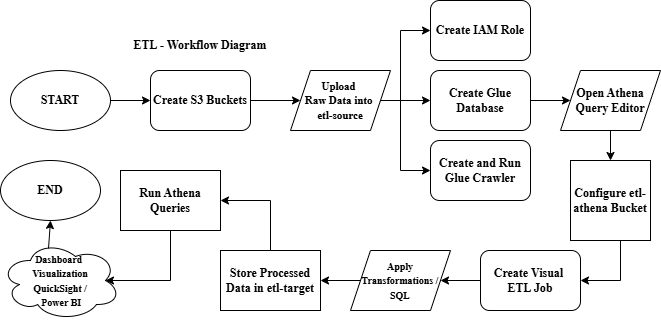

The diagram above was exported from draw.io. Its source (the exported page's mxGraphModel, read from the mxfile embedded in the PNG):
<mxGraphModel dx="774" dy="498" grid="1" gridSize="10" guides="1" tooltips="1" connect="1" arrows="1" fold="1" page="1" pageScale="1" pageWidth="850" pageHeight="1100" math="0" shadow="0">
  <root>
    <mxCell id="0" />
    <mxCell id="1" parent="0" />
    <mxCell id="CZPoxGoOh7owj7tKZsUc-1" parent="1" style="ellipse;whiteSpace=wrap;html=1;" value="&lt;div style=&quot;text-align: justify;&quot;&gt;&lt;b style=&quot;background-color: transparent; color: light-dark(rgb(0, 0, 0), rgb(255, 255, 255));&quot;&gt;&lt;font face=&quot;Times New Roman&quot;&gt;START&lt;/font&gt;&lt;/b&gt;&lt;/div&gt;" vertex="1">
      <mxGeometry height="60" width="100" x="80" y="120" as="geometry" />
    </mxCell>
    <mxCell id="CZPoxGoOh7owj7tKZsUc-2" parent="1" style="rounded=1;whiteSpace=wrap;html=1;align=center;" value="&lt;div style=&quot;&quot;&gt;&lt;span style=&quot;background-color: transparent; color: light-dark(rgb(0, 0, 0), rgb(255, 255, 255));&quot;&gt;&lt;b&gt;&lt;font face=&quot;Times New Roman&quot;&gt;Create S3 Buckets&lt;/font&gt;&lt;/b&gt;&lt;/span&gt;&lt;/div&gt;" vertex="1">
      <mxGeometry height="60" width="100" x="220" y="120" as="geometry" />
    </mxCell>
    <mxCell id="CZPoxGoOh7owj7tKZsUc-3" edge="1" parent="1" source="CZPoxGoOh7owj7tKZsUc-1" style="endArrow=classic;html=1;rounded=0;exitX=1;exitY=0.5;exitDx=0;exitDy=0;" target="CZPoxGoOh7owj7tKZsUc-2" value="">
      <mxGeometry height="50" relative="1" width="50" as="geometry">
        <mxPoint x="370" y="290" as="sourcePoint" />
        <mxPoint x="420" y="240" as="targetPoint" />
      </mxGeometry>
    </mxCell>
    <mxCell id="CZPoxGoOh7owj7tKZsUc-4" parent="1" style="rounded=1;whiteSpace=wrap;html=1;align=center;" value="&lt;div style=&quot;&quot;&gt;&lt;b&gt;&lt;font face=&quot;Times New Roman&quot;&gt;Create Visual&amp;nbsp;&lt;/font&gt;&lt;/b&gt;&lt;/div&gt;&lt;div style=&quot;&quot;&gt;&lt;b&gt;&lt;font face=&quot;Times New Roman&quot;&gt;ETL Job&lt;/font&gt;&lt;/b&gt;&lt;/div&gt;" vertex="1">
      <mxGeometry height="60" width="100" x="550" y="300" as="geometry" />
    </mxCell>
    <mxCell id="CZPoxGoOh7owj7tKZsUc-5" parent="1" style="rounded=1;whiteSpace=wrap;html=1;align=center;" value="&lt;div style=&quot;&quot;&gt;&lt;b&gt;&lt;font face=&quot;Times New Roman&quot;&gt;Create and Run Glue Crawler&lt;/font&gt;&lt;/b&gt;&lt;/div&gt;" vertex="1">
      <mxGeometry height="60" width="100" x="500" y="190" as="geometry" />
    </mxCell>
    <mxCell id="CZPoxGoOh7owj7tKZsUc-6" parent="1" style="rounded=1;whiteSpace=wrap;html=1;align=center;" value="&lt;div style=&quot;&quot;&gt;&lt;b&gt;&lt;font face=&quot;Times New Roman&quot;&gt;Create Glue Database&lt;/font&gt;&lt;/b&gt;&lt;/div&gt;" vertex="1">
      <mxGeometry height="60" width="100" x="500" y="120" as="geometry" />
    </mxCell>
    <mxCell id="CZPoxGoOh7owj7tKZsUc-7" parent="1" style="rounded=1;whiteSpace=wrap;html=1;align=center;" value="&lt;div style=&quot;&quot;&gt;&lt;b&gt;&lt;font face=&quot;Times New Roman&quot;&gt;Create IAM Role&lt;/font&gt;&lt;/b&gt;&lt;/div&gt;" vertex="1">
      <mxGeometry height="60" width="100" x="500" y="50" as="geometry" />
    </mxCell>
    <mxCell id="CZPoxGoOh7owj7tKZsUc-8" parent="1" style="shape=parallelogram;perimeter=parallelogramPerimeter;whiteSpace=wrap;html=1;fixedSize=1;" value="&lt;font face=&quot;Times New Roman&quot; style=&quot;font-size: 11px;&quot;&gt;&lt;b style=&quot;&quot;&gt;Upload&amp;nbsp;&lt;/b&gt;&lt;/font&gt;&lt;div&gt;&lt;font face=&quot;Times New Roman&quot; style=&quot;font-size: 11px;&quot;&gt;&lt;b style=&quot;&quot;&gt;Raw Data into&amp;nbsp;&lt;/b&gt;&lt;/font&gt;&lt;/div&gt;&lt;div&gt;&lt;font face=&quot;Times New Roman&quot; style=&quot;font-size: 11px;&quot;&gt;&lt;b style=&quot;&quot;&gt;etl-source&lt;/b&gt;&lt;/font&gt;&lt;/div&gt;" vertex="1">
      <mxGeometry height="60" width="100" x="360" y="120" as="geometry" />
    </mxCell>
    <mxCell id="CZPoxGoOh7owj7tKZsUc-9" edge="1" parent="1" source="CZPoxGoOh7owj7tKZsUc-2" style="endArrow=classic;html=1;rounded=0;exitX=1;exitY=0.5;exitDx=0;exitDy=0;entryX=0;entryY=0.5;entryDx=0;entryDy=0;" target="CZPoxGoOh7owj7tKZsUc-8" value="">
      <mxGeometry height="50" relative="1" width="50" as="geometry">
        <mxPoint x="370" y="290" as="sourcePoint" />
        <mxPoint x="420" y="240" as="targetPoint" />
      </mxGeometry>
    </mxCell>
    <mxCell id="CZPoxGoOh7owj7tKZsUc-10" edge="1" parent="1" source="CZPoxGoOh7owj7tKZsUc-8" style="endArrow=none;html=1;rounded=0;exitX=1;exitY=0.5;exitDx=0;exitDy=0;" value="">
      <mxGeometry height="50" relative="1" width="50" as="geometry">
        <mxPoint x="370" y="290" as="sourcePoint" />
        <mxPoint x="470" y="150" as="targetPoint" />
      </mxGeometry>
    </mxCell>
    <mxCell id="CZPoxGoOh7owj7tKZsUc-11" edge="1" parent="1" style="endArrow=none;html=1;rounded=0;" value="">
      <mxGeometry height="50" relative="1" width="50" as="geometry">
        <Array as="points">
          <mxPoint x="470" y="150" />
        </Array>
        <mxPoint x="470" y="220" as="sourcePoint" />
        <mxPoint x="470" y="80" as="targetPoint" />
      </mxGeometry>
    </mxCell>
    <mxCell id="CZPoxGoOh7owj7tKZsUc-12" edge="1" parent="1" style="endArrow=classic;html=1;rounded=0;entryX=0;entryY=0.5;entryDx=0;entryDy=0;" target="CZPoxGoOh7owj7tKZsUc-7" value="">
      <mxGeometry height="50" relative="1" width="50" as="geometry">
        <mxPoint x="470" y="80" as="sourcePoint" />
        <mxPoint x="420" y="240" as="targetPoint" />
      </mxGeometry>
    </mxCell>
    <mxCell id="CZPoxGoOh7owj7tKZsUc-13" edge="1" parent="1" style="endArrow=classic;html=1;rounded=0;entryX=0;entryY=0.5;entryDx=0;entryDy=0;" target="CZPoxGoOh7owj7tKZsUc-6" value="">
      <mxGeometry height="50" relative="1" width="50" as="geometry">
        <mxPoint x="470" y="150" as="sourcePoint" />
        <mxPoint x="420" y="240" as="targetPoint" />
      </mxGeometry>
    </mxCell>
    <mxCell id="CZPoxGoOh7owj7tKZsUc-14" edge="1" parent="1" style="endArrow=classic;html=1;rounded=0;entryX=0;entryY=0.5;entryDx=0;entryDy=0;" target="CZPoxGoOh7owj7tKZsUc-5" value="">
      <mxGeometry height="50" relative="1" width="50" as="geometry">
        <mxPoint x="470" y="220" as="sourcePoint" />
        <mxPoint x="420" y="240" as="targetPoint" />
      </mxGeometry>
    </mxCell>
    <mxCell id="CZPoxGoOh7owj7tKZsUc-16" parent="1" style="shape=parallelogram;perimeter=parallelogramPerimeter;whiteSpace=wrap;html=1;fixedSize=1;" value="&lt;b&gt;&lt;font face=&quot;Times New Roman&quot;&gt;Open Athena Query Editor&lt;/font&gt;&lt;/b&gt;" vertex="1">
      <mxGeometry height="60" width="100" x="630" y="120" as="geometry" />
    </mxCell>
    <mxCell id="CZPoxGoOh7owj7tKZsUc-17" edge="1" parent="1" source="CZPoxGoOh7owj7tKZsUc-6" style="endArrow=classic;html=1;rounded=0;entryX=0;entryY=0.5;entryDx=0;entryDy=0;exitX=1;exitY=0.5;exitDx=0;exitDy=0;" target="CZPoxGoOh7owj7tKZsUc-16" value="">
      <mxGeometry height="50" relative="1" width="50" as="geometry">
        <mxPoint x="410" y="290" as="sourcePoint" />
        <mxPoint x="460" y="240" as="targetPoint" />
      </mxGeometry>
    </mxCell>
    <mxCell id="CZPoxGoOh7owj7tKZsUc-20" parent="1" style="whiteSpace=wrap;html=1;aspect=fixed;" value="&lt;b&gt;&lt;font face=&quot;Times New Roman&quot;&gt;Configure etl-athena Bucket&lt;/font&gt;&lt;/b&gt;" vertex="1">
      <mxGeometry height="80" width="80" x="640" y="210" as="geometry" />
    </mxCell>
    <mxCell id="CZPoxGoOh7owj7tKZsUc-21" edge="1" parent="1" source="CZPoxGoOh7owj7tKZsUc-16" style="endArrow=classic;html=1;rounded=0;exitX=0.5;exitY=1;exitDx=0;exitDy=0;entryX=0.5;entryY=0;entryDx=0;entryDy=0;" target="CZPoxGoOh7owj7tKZsUc-20" value="">
      <mxGeometry height="50" relative="1" width="50" as="geometry">
        <mxPoint x="410" y="290" as="sourcePoint" />
        <mxPoint x="460" y="240" as="targetPoint" />
      </mxGeometry>
    </mxCell>
    <mxCell id="CZPoxGoOh7owj7tKZsUc-23" parent="1" style="shape=parallelogram;perimeter=parallelogramPerimeter;whiteSpace=wrap;html=1;fixedSize=1;" value="&lt;b&gt;&lt;font face=&quot;Times New Roman&quot; style=&quot;font-size: 10px;&quot;&gt;Apply Transformations / SQL&lt;/font&gt;&lt;/b&gt;" vertex="1">
      <mxGeometry height="60" width="100" x="420" y="300" as="geometry" />
    </mxCell>
    <mxCell id="CZPoxGoOh7owj7tKZsUc-24" parent="1" style="rounded=0;whiteSpace=wrap;html=1;" value="&lt;b&gt;&lt;font face=&quot;Times New Roman&quot;&gt;Store Processed Data in etl-target&lt;/font&gt;&lt;/b&gt;" vertex="1">
      <mxGeometry height="60" width="100" x="290" y="300" as="geometry" />
    </mxCell>
    <mxCell id="CZPoxGoOh7owj7tKZsUc-25" parent="1" style="rounded=0;whiteSpace=wrap;html=1;" value="&lt;b&gt;&lt;font face=&quot;Times New Roman&quot;&gt;Run Athena Queries&lt;/font&gt;&lt;/b&gt;" vertex="1">
      <mxGeometry height="60" width="100" x="190" y="220" as="geometry" />
    </mxCell>
    <mxCell id="CZPoxGoOh7owj7tKZsUc-26" parent="1" style="ellipse;shape=cloud;whiteSpace=wrap;html=1;" value="&lt;b&gt;&lt;font face=&quot;Times New Roman&quot; style=&quot;font-size: 10px;&quot;&gt;Dashboard&amp;nbsp;&lt;/font&gt;&lt;/b&gt;&lt;div&gt;&lt;b&gt;&lt;font face=&quot;Times New Roman&quot; style=&quot;font-size: 10px;&quot;&gt;Visualization&lt;br&gt;&lt;/font&gt;&lt;/b&gt;&lt;div&gt;&lt;b&gt;&lt;font face=&quot;Times New Roman&quot; style=&quot;font-size: 10px;&quot;&gt;QuickSight /&lt;/font&gt;&lt;/b&gt;&lt;/div&gt;&lt;div&gt;&lt;b&gt;&lt;font face=&quot;Times New Roman&quot; style=&quot;font-size: 10px;&quot;&gt;&amp;nbsp;Power BI&lt;/font&gt;&lt;font face=&quot;Times New Roman&quot;&gt;&lt;/font&gt;&lt;/b&gt;&lt;/div&gt;&lt;/div&gt;" vertex="1">
      <mxGeometry height="80" width="120" x="70" y="290" as="geometry" />
    </mxCell>
    <mxCell id="CZPoxGoOh7owj7tKZsUc-28" parent="1" style="ellipse;whiteSpace=wrap;html=1;" value="&lt;div style=&quot;text-align: justify;&quot;&gt;&lt;b style=&quot;background-color: transparent; color: light-dark(rgb(0, 0, 0), rgb(255, 255, 255));&quot;&gt;&lt;font face=&quot;Times New Roman&quot;&gt;END&lt;/font&gt;&lt;/b&gt;&lt;/div&gt;" vertex="1">
      <mxGeometry height="60" width="100" x="70" y="210" as="geometry" />
    </mxCell>
    <mxCell id="CZPoxGoOh7owj7tKZsUc-29" edge="1" parent="1" style="endArrow=classic;html=1;rounded=0;entryX=1;entryY=0.5;entryDx=0;entryDy=0;" target="CZPoxGoOh7owj7tKZsUc-4" value="">
      <mxGeometry height="50" relative="1" width="50" as="geometry">
        <mxPoint x="690" y="330" as="sourcePoint" />
        <mxPoint x="460" y="220" as="targetPoint" />
      </mxGeometry>
    </mxCell>
    <mxCell id="CZPoxGoOh7owj7tKZsUc-30" edge="1" parent="1" style="endArrow=none;html=1;rounded=0;entryX=0.625;entryY=1;entryDx=0;entryDy=0;entryPerimeter=0;" target="CZPoxGoOh7owj7tKZsUc-20" value="">
      <mxGeometry height="50" relative="1" width="50" as="geometry">
        <mxPoint x="690" y="330" as="sourcePoint" />
        <mxPoint x="460" y="220" as="targetPoint" />
      </mxGeometry>
    </mxCell>
    <mxCell id="CZPoxGoOh7owj7tKZsUc-31" edge="1" parent="1" source="CZPoxGoOh7owj7tKZsUc-4" style="endArrow=classic;html=1;rounded=0;entryX=1;entryY=0.5;entryDx=0;entryDy=0;exitX=0;exitY=0.5;exitDx=0;exitDy=0;" target="CZPoxGoOh7owj7tKZsUc-23" value="">
      <mxGeometry height="50" relative="1" width="50" as="geometry">
        <mxPoint x="410" y="270" as="sourcePoint" />
        <mxPoint x="460" y="220" as="targetPoint" />
      </mxGeometry>
    </mxCell>
    <mxCell id="CZPoxGoOh7owj7tKZsUc-33" edge="1" parent="1" source="CZPoxGoOh7owj7tKZsUc-23" style="endArrow=classic;html=1;rounded=0;entryX=1;entryY=0.5;entryDx=0;entryDy=0;exitX=0;exitY=0.5;exitDx=0;exitDy=0;" target="CZPoxGoOh7owj7tKZsUc-24" value="">
      <mxGeometry height="50" relative="1" width="50" as="geometry">
        <mxPoint x="410" y="270" as="sourcePoint" />
        <mxPoint x="460" y="220" as="targetPoint" />
      </mxGeometry>
    </mxCell>
    <mxCell id="CZPoxGoOh7owj7tKZsUc-34" edge="1" parent="1" style="endArrow=classic;html=1;rounded=0;entryX=1;entryY=0.5;entryDx=0;entryDy=0;" target="CZPoxGoOh7owj7tKZsUc-25" value="">
      <mxGeometry height="50" relative="1" width="50" as="geometry">
        <mxPoint x="340" y="250" as="sourcePoint" />
        <mxPoint x="460" y="220" as="targetPoint" />
      </mxGeometry>
    </mxCell>
    <mxCell id="CZPoxGoOh7owj7tKZsUc-35" edge="1" parent="1" source="CZPoxGoOh7owj7tKZsUc-26" style="endArrow=classic;html=1;rounded=0;entryX=0.5;entryY=1;entryDx=0;entryDy=0;exitX=0.4;exitY=0.1;exitDx=0;exitDy=0;exitPerimeter=0;" target="CZPoxGoOh7owj7tKZsUc-28" value="">
      <mxGeometry height="50" relative="1" width="50" as="geometry">
        <mxPoint x="410" y="270" as="sourcePoint" />
        <mxPoint x="460" y="220" as="targetPoint" />
      </mxGeometry>
    </mxCell>
    <mxCell id="CZPoxGoOh7owj7tKZsUc-36" edge="1" parent="1" style="endArrow=classic;html=1;rounded=0;entryX=0.875;entryY=0.5;entryDx=0;entryDy=0;entryPerimeter=0;" target="CZPoxGoOh7owj7tKZsUc-26" value="">
      <mxGeometry height="50" relative="1" width="50" as="geometry">
        <mxPoint x="240" y="330" as="sourcePoint" />
        <mxPoint x="460" y="220" as="targetPoint" />
      </mxGeometry>
    </mxCell>
    <mxCell id="CZPoxGoOh7owj7tKZsUc-37" edge="1" parent="1" source="CZPoxGoOh7owj7tKZsUc-24" style="endArrow=none;html=1;rounded=0;exitX=0.5;exitY=0;exitDx=0;exitDy=0;" value="">
      <mxGeometry height="50" relative="1" width="50" as="geometry">
        <mxPoint x="410" y="270" as="sourcePoint" />
        <mxPoint x="340" y="250" as="targetPoint" />
      </mxGeometry>
    </mxCell>
    <mxCell id="CZPoxGoOh7owj7tKZsUc-38" edge="1" parent="1" style="endArrow=none;html=1;rounded=0;entryX=0.5;entryY=1;entryDx=0;entryDy=0;" target="CZPoxGoOh7owj7tKZsUc-25" value="">
      <mxGeometry height="50" relative="1" width="50" as="geometry">
        <mxPoint x="240" y="330" as="sourcePoint" />
        <mxPoint x="460" y="220" as="targetPoint" />
      </mxGeometry>
    </mxCell>
    <mxCell id="CZPoxGoOh7owj7tKZsUc-39" parent="1" style="text;html=1;whiteSpace=wrap;strokeColor=none;fillColor=none;align=center;verticalAlign=middle;rounded=0;" value="&lt;b&gt;&lt;font face=&quot;Times New Roman&quot;&gt;ETL -&amp;nbsp;Workflow Diagram&lt;/font&gt;&lt;/b&gt;" vertex="1">
      <mxGeometry height="30" width="150" x="195" y="80" as="geometry" />
    </mxCell>
  </root>
</mxGraphModel>